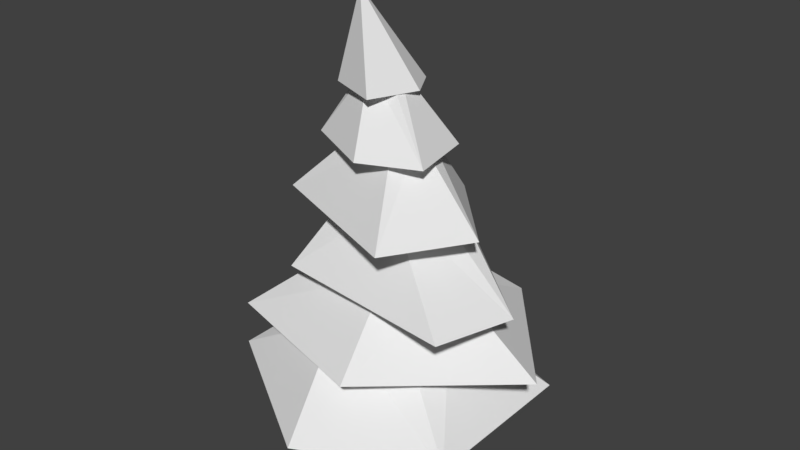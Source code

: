 # Source: Pine2_Snow.blend  (saved by Blender 2.78.0; exported with 4.5.12 LTS)
import bpy
from mathutils import Matrix  # noqa: F401  (used for matrix-valued properties, if any)

bpy.ops.wm.read_factory_settings(use_empty=True)
scene = bpy.context.scene
scene.name = 'Scene'

# ---- collections
col_collection_1 = bpy.data.collections.new('Collection 1'); scene.collection.children.link(col_collection_1)

# ---- world
world_world = bpy.data.worlds.new('World'); scene.world = world_world
world_world.color = (0.05088, 0.05088, 0.05088)
world_world.use_sun_shadow = False
world_world.sun_shadow_jitter_overblur = 0.0
world_world.cycles.sampling_method = 'MANUAL'

# ---- meshes
me_id392 = bpy.data.meshes.new('ID392')
me_id392.from_pydata([(-10.82, -9.164, 201.8), (3.77, 12.59, 163.5), (-14.99, 6.281, 163.5), (3.77, 12.59, 163.5), (-10.82, -9.164, 201.8), (11.78, -1.223, 163.5), (-14.99, 6.281, 163.5), (2.828, -21.72, 163.5), (-19.83, -12.87, 163.5), (3.77, 12.59, 163.5), (11.78, -1.223, 163.5), (-14.99, 6.281, 163.5), (-19.83, -12.87, 163.5), (-10.82, -9.164, 201.8), (11.78, -1.223, 163.5), (-10.82, -9.164, 201.8), (2.828, -21.72, 163.5), (-10.82, -9.164, 201.8), (-19.83, -12.87, 163.5), (2.828, -21.72, 163.5), (2.353, -2.505, 171.6), (20.47, 12.84, 139.5), (-8.375, 1.114, 171.6), (20.47, 12.84, 139.5), (2.353, -2.505, 171.6), (26.14, -16.75, 139.5), (-8.375, 1.114, 171.6), (20.47, 12.84, 139.5), (-16.13, 22.63, 139.5), (2.353, -2.505, 171.6), (1.224, -7.572, 171.6), (26.14, -16.75, 139.5), (-16.13, 22.63, 139.5), (0.9704, -27.7, 139.5), (-30.96, -11.78, 139.5), (20.47, 12.84, 139.5), (26.14, -16.75, 139.5), (-16.13, 22.63, 139.5), (-10.76, -5.017, 171.6), (-8.375, 1.114, 171.6), (-6.155, -9.726, 171.6), (26.14, -16.75, 139.5), (1.224, -7.572, 171.6), (-6.155, -9.726, 171.6), (-30.96, -11.78, 139.5), (0.9704, -27.7, 139.5), (-16.13, 22.63, 139.5), (-30.96, -11.78, 139.5), (-10.76, -5.017, 171.6), (-6.155, -9.726, 171.6), (0.9704, -27.7, 139.5), (26.14, -16.75, 139.5), (-10.76, -5.017, 171.6), (-30.96, -11.78, 139.5), (-6.155, -9.726, 171.6), (11.58, -1.567, 144.8), (6.86, -11.8, 144.8), (23.03, -41.22, 111.8), (6.86, -11.8, 144.8), (-45.6, -14.92, 111.8), (23.03, -41.22, 111.8), (45.34, -6.258, 111.8), (11.58, -1.567, 144.8), (23.03, -41.22, 111.8), (-11.69, -6.025, 144.8), (-45.6, -14.92, 111.8), (6.86, -11.8, 144.8), (-33.84, 19.36, 111.8), (23.03, -41.22, 111.8), (-45.6, -14.92, 111.8), (10.34, 31.08, 111.8), (45.34, -6.258, 111.8), (6.361, 9.133, 144.8), (11.58, -1.567, 144.8), (45.34, -6.258, 111.8), (-33.84, 19.36, 111.8), (-45.6, -14.92, 111.8), (-11.69, -6.025, 144.8), (-8.784, 9.922, 144.8), (10.34, 31.08, 111.8), (-33.84, 19.36, 111.8), (10.34, 31.08, 111.8), (6.361, 9.133, 144.8), (45.34, -6.258, 111.8), (-33.84, 19.36, 111.8), (-11.69, -6.025, 144.8), (-8.784, 9.922, 144.8), (6.361, 9.133, 144.8), (10.34, 31.08, 111.8), (-8.784, 9.922, 144.8), (3.81, -8.409, 116.2), (-35.59, -27.74, 81.89), (49.36, -37.61, 81.89), (3.81, -8.409, 116.2), (-19.74, -3.282, 116.2), (-35.59, -27.74, 81.89), (6.712, 44.6, 81.89), (-35.59, -27.74, 81.89), (-54.33, 23.65, 81.89), (49.36, -37.61, 81.89), (60.69, -3.106, 81.89), (60.69, -3.106, 81.89), (3.81, -8.409, 116.2), (49.36, -37.61, 81.89), (-54.33, 23.65, 81.89), (-35.59, -27.74, 81.89), (-19.74, -3.282, 116.2), (-26.1, 14.05, 116.2), (6.712, 44.6, 81.89), (-54.33, 23.65, 81.89), (8.566, 21.54, 116.2), (60.69, -3.106, 81.89), (6.712, 44.6, 81.89), (60.69, -3.106, 81.89), (10.99, 6.315, 116.2), (3.81, -8.409, 116.2), (-54.33, 23.65, 81.89), (-19.74, -3.282, 116.2), (-26.1, 14.05, 116.2), (-26.1, 14.05, 116.2), (8.566, 21.54, 116.2), (6.712, 44.6, 81.89), (60.69, -3.106, 81.89), (8.566, 21.54, 116.2), (10.99, 6.315, 116.2), (-8.729, 19.66, 87.61), (-43.12, 34.01, 53.27), (-22.83, -5.374, 87.61), (-8.729, 19.66, 87.61), (22.95, 60.24, 53.27), (-43.12, 34.01, 53.27), (-43.12, 34.01, 53.27), (-63.62, -28.69, 53.27), (-22.83, -5.374, 87.61), (22.95, 60.24, 53.27), (-8.729, 19.66, 87.61), (15.72, 18.87, 87.61), (-43.12, 34.01, 53.27), (11.44, -49.72, 53.27), (-63.62, -28.69, 53.27), (22.95, 60.24, 53.27), (70.33, 1.547, 53.27), (7.045, -16.75, 87.61), (-22.83, -5.374, 87.61), (-63.62, -28.69, 53.27), (22.95, 60.24, 53.27), (15.72, 18.87, 87.61), (28.12, -1.269, 87.61), (70.33, 1.547, 53.27), (22.95, 60.24, 53.27), (28.12, -1.269, 87.61), (28.12, -1.269, 87.61), (11.44, -49.72, 53.27), (70.33, 1.547, 53.27), (7.045, -16.75, 87.61), (-63.62, -28.69, 53.27), (11.44, -49.72, 53.27), (28.12, -1.269, 87.61), (7.045, -16.75, 87.61), (11.44, -49.72, 53.27), (54.39, -37.67, 26.26), (19.07, 10.93, 60.6), (14.05, -13.25, 60.6), (54.39, -37.67, 26.26), (14.05, -13.25, 60.6), (-14.95, -23.14, 60.6), (54.84, 37.6, 26.26), (19.07, 10.93, 60.6), (54.39, -37.67, 26.26), (54.39, -37.67, 26.26), (-14.95, -23.14, 60.6), (-2.358, -66.78, 26.26), (-36.83, 71.23, 26.26), (-0.188, 16.08, 26.26), (-8.423, -5.276, 26.26), (54.84, 37.6, 26.26), (16.81, 14.48, 26.26), (54.39, -37.67, 26.26), (-2.358, -66.78, 26.26), (-72.26, -22.3, 26.26), (-0.7284, -16.64, 26.26), (13.51, -4.286, 26.26), (54.84, 37.6, 26.26), (-22.25, 28.83, 60.6), (19.07, 10.93, 60.6), (-2.358, -66.78, 26.26), (-14.95, -23.14, 60.6), (-72.26, -22.3, 26.26), (-36.83, 71.23, 26.26), (-72.26, -22.3, 26.26), (-32.29, -0.358, 60.6), (54.84, 37.6, 26.26), (-36.83, 71.23, 26.26), (-22.25, 28.83, 60.6), (-14.95, -23.14, 60.6), (-32.29, -0.358, 60.6), (-72.26, -22.3, 26.26), (-36.83, 71.23, 26.26), (-32.29, -0.358, 60.6), (-22.25, 28.83, 60.6), (10.28, 24.68, -0.5275), (-7.012, -14.29, -0.5275), (-8.32, 9.702, -0.5275), (5.281, -15.34, -0.5275), (21.3, 8.698, -0.5275), (-0.7284, -16.64, 26.26), (-7.012, -14.29, -0.5275), (5.281, -15.34, -0.5275), (-8.32, 9.702, -0.5275), (-7.012, -14.29, -0.5275), (-8.423, -5.276, 26.26), (-0.188, 16.08, 26.26), (10.28, 24.68, -0.5275), (-8.32, 9.702, -0.5275), (10.28, 24.68, -0.5275), (16.81, 14.48, 26.26), (21.3, 8.698, -0.5275), (21.3, 8.698, -0.5275), (13.51, -4.286, 26.26), (5.281, -15.34, -0.5275), (-0.7284, -16.64, 26.26), (5.281, -15.34, -0.5275), (13.51, -4.286, 26.26), (-8.423, -5.276, 26.26), (-7.012, -14.29, -0.5275), (-0.7284, -16.64, 26.26), (-0.188, 16.08, 26.26), (-8.32, 9.702, -0.5275), (-8.423, -5.276, 26.26), (16.81, 14.48, 26.26), (10.28, 24.68, -0.5275), (-0.188, 16.08, 26.26), (16.81, 14.48, 26.26), (13.51, -4.286, 26.26), (21.3, 8.698, -0.5275)], [], [(0, 1, 2), (3, 4, 5), (6, 7, 8), (7, 6, 9), (7, 9, 10), (11, 12, 13), (14, 15, 16), (17, 18, 19), (20, 21, 22), (23, 24, 25), (26, 27, 28), (29, 30, 31), (32, 33, 34), (33, 32, 35), (33, 35, 36), (37, 38, 39), (40, 41, 42), (43, 44, 45), (46, 47, 48), (49, 50, 51), (52, 53, 54), (55, 56, 57), (58, 59, 60), (61, 62, 63), (64, 65, 66), (67, 68, 69), (68, 67, 70), (68, 70, 71), (72, 73, 74), (75, 76, 77), (78, 79, 80), (81, 82, 83), (84, 85, 86), (87, 88, 89), (90, 91, 92), (93, 94, 95), (96, 97, 98), (97, 96, 99), (99, 96, 100), (101, 102, 103), (104, 105, 106), (107, 108, 109), (110, 111, 112), (113, 114, 115), (116, 117, 118), (119, 120, 121), (122, 123, 124), (125, 126, 127), (128, 129, 130), (131, 132, 133), (134, 135, 136), (137, 138, 139), (138, 137, 140), (138, 140, 141), (142, 143, 144), (145, 146, 147), (148, 149, 150), (151, 152, 153), (154, 155, 156), (157, 158, 159), (160, 161, 162), (163, 164, 165), (166, 167, 168), (169, 170, 171), (172, 173, 174), (173, 172, 175), (173, 175, 176), (176, 175, 177), (172, 178, 179), (178, 172, 174), (178, 174, 180), (178, 180, 177), (177, 180, 181), (177, 181, 176), (182, 183, 184), (185, 186, 187), (188, 189, 190), (191, 192, 193), (194, 195, 196), (197, 198, 199), (200, 201, 202), (201, 200, 203), (203, 200, 204), (205, 206, 207), (208, 209, 210), (211, 212, 213), (214, 215, 216), (217, 218, 219), (220, 221, 222), (223, 224, 225), (226, 227, 228), (229, 230, 231), (232, 233, 234)])
_ca = me_id392.color_attributes.new('Col', 'BYTE_COLOR', 'CORNER')
_ca.data.foreach_set('color', [0.6038, 0.9823, 1.0, 1.0, 0.6038, 0.9823, 1.0, 1.0, 0.6038, 0.9823, 1.0, 1.0, 0.6038, 0.9823, 1.0, 1.0, 0.6038, 0.9823, 1.0, 1.0, 0.6038, 0.9823, 1.0, 1.0, 0.6038, 0.9823, 1.0, 1.0, 0.6038, 0.9823, 1.0, 1.0, 0.6038, 0.9823, 1.0, 1.0, 0.6038, 0.9823, 1.0, 1.0, 0.6038, 0.9823, 1.0, 1.0, 0.6038, 0.9823, 1.0, 1.0, 0.6038, 0.9823, 1.0, 1.0, 0.6038, 0.9823, 1.0, 1.0, 0.6038, 0.9823, 1.0, 1.0, 0.6038, 0.9823, 1.0, 1.0, 0.6038, 0.9823, 1.0, 1.0, 0.6038, 0.9823, 1.0, 1.0, 0.6038, 0.9823, 1.0, 1.0, 0.6038, 0.9823, 1.0, 1.0, 0.6038, 0.9823, 1.0, 1.0, 0.6038, 0.9823, 1.0, 1.0, 0.6038, 0.9823, 1.0, 1.0, 0.6038, 0.9823, 1.0, 1.0, 0.6038, 0.9823, 1.0, 1.0, 0.5647, 0.9216, 0.9047, 1.0, 0.6038, 0.9823, 1.0, 1.0, 0.552, 0.8963, 0.8632, 1.0, 0.6038, 0.9823, 1.0, 1.0, 0.5271, 0.855, 0.807, 1.0, 0.6038, 0.9823, 1.0, 1.0, 0.5647, 0.9216, 0.9047, 1.0, 0.5776, 0.9473, 0.9387, 1.0, 0.6038, 0.9823, 1.0, 1.0, 0.6038, 0.9823, 1.0, 1.0, 0.5583, 0.9047, 0.8796, 1.0, 0.5972, 0.9734, 0.9911, 1.0, 0.5972, 0.9734, 0.9823, 1.0, 0.5972, 0.9734, 0.9911, 1.0, 0.5906, 0.9647, 0.9647, 1.0, 0.5972, 0.9734, 0.9823, 1.0, 0.5906, 0.9647, 0.9647, 1.0, 0.5906, 0.9647, 0.9647, 1.0, 0.5906, 0.9647, 0.9647, 1.0, 0.5776, 0.9473, 0.9387, 1.0, 0.5333, 0.8796, 0.8388, 1.0, 0.6038, 0.9823, 1.0, 1.0, 0.6038, 0.9823, 1.0, 1.0, 0.6038, 0.9823, 1.0, 1.0, 0.4452, 0.7305, 0.6308, 1.0, 0.6038, 0.9823, 1.0, 1.0, 0.6038, 0.9823, 1.0, 1.0, 0.5395, 0.8796, 0.8388, 1.0, 0.5333, 0.8714, 0.8228, 1.0, 0.5333, 0.8796, 0.8388, 1.0, 0.5271, 0.855, 0.807, 1.0, 0.6038, 0.9823, 1.0, 1.0, 0.6038, 0.9823, 1.0, 1.0, 0.4621, 0.7529, 0.6514, 1.0, 0.4452, 0.7305, 0.6308, 1.0, 0.6038, 0.9823, 1.0, 1.0, 0.4508, 0.7379, 0.6376, 1.0, 0.6038, 0.9823, 1.0, 1.0, 0.5972, 0.9734, 0.9823, 1.0, 0.5972, 0.9734, 0.9823, 1.0, 0.1683, 0.2831, 0.09531, 1.0, 0.5776, 0.9387, 0.9216, 1.0, 0.1812, 0.3095, 0.1195, 1.0, 0.15, 0.2623, 0.07619, 1.0, 0.1413, 0.2346, 0.05951, 1.0, 0.5972, 0.9734, 0.9823, 1.0, 0.1683, 0.2831, 0.09531, 1.0, 0.5776, 0.9387, 0.9387, 1.0, 0.1812, 0.3095, 0.1195, 1.0, 0.5776, 0.9387, 0.9216, 1.0, 0.1981, 0.3372, 0.1384, 1.0, 0.1274, 0.2195, 0.04817, 1.0, 0.1746, 0.2918, 0.1022, 1.0, 0.1274, 0.2195, 0.04817, 1.0, 0.1981, 0.3372, 0.1384, 1.0, 0.1559, 0.2542, 0.07619, 1.0, 0.1274, 0.2195, 0.04817, 1.0, 0.1559, 0.2542, 0.07619, 1.0, 0.1329, 0.2307, 0.05448, 1.0, 0.5906, 0.956, 0.9647, 1.0, 0.5906, 0.956, 0.956, 1.0, 0.1329, 0.2195, 0.04971, 1.0, 0.1981, 0.3372, 0.1384, 1.0, 0.1746, 0.2918, 0.1022, 1.0, 0.5647, 0.9216, 0.8963, 1.0, 0.5972, 0.9734, 0.9823, 1.0, 0.1946, 0.3231, 0.1248, 1.0, 0.2195, 0.3613, 0.1746, 1.0, 0.1651, 0.2747, 0.08866, 1.0, 0.5906, 0.956, 0.9647, 1.0, 0.1329, 0.2195, 0.04971, 1.0, 0.1981, 0.3372, 0.1384, 1.0, 0.5647, 0.9216, 0.8963, 1.0, 0.5711, 0.9301, 0.9131, 1.0, 0.5972, 0.9734, 0.9823, 1.0, 0.1946, 0.3231, 0.1248, 1.0, 0.5972, 0.9734, 0.9823, 1.0, 0.227, 0.3712, 0.1779, 1.0, 0.09531, 0.162, 0.01764, 1.0, 0.09531, 0.162, 0.01764, 1.0, 0.227, 0.3712, 0.1779, 1.0, 0.2346, 0.3813, 0.1912, 1.0, 0.09531, 0.162, 0.01764, 1.0, 0.09531, 0.162, 0.01764, 1.0, 0.09531, 0.162, 0.01764, 1.0, 0.09531, 0.162, 0.01764, 1.0, 0.09531, 0.162, 0.01764, 1.0, 0.09531, 0.162, 0.01764, 1.0, 0.09531, 0.162, 0.01764, 1.0, 0.09531, 0.162, 0.01764, 1.0, 0.09531, 0.162, 0.01764, 1.0, 0.09531, 0.162, 0.01764, 1.0, 0.09531, 0.162, 0.01764, 1.0, 0.2874, 0.4678, 0.2789, 1.0, 0.09531, 0.162, 0.01764, 1.0, 0.09531, 0.162, 0.01764, 1.0, 0.09531, 0.162, 0.01764, 1.0, 0.2542, 0.4233, 0.2307, 1.0, 0.2831, 0.4678, 0.2831, 1.0, 0.09531, 0.162, 0.01764, 1.0, 0.09531, 0.162, 0.01764, 1.0, 0.227, 0.3763, 0.1779, 1.0, 0.09531, 0.162, 0.01764, 1.0, 0.09531, 0.162, 0.01764, 1.0, 0.09531, 0.162, 0.01764, 1.0, 0.2664, 0.4452, 0.2582, 1.0, 0.2874, 0.4678, 0.2789, 1.0, 0.09531, 0.162, 0.01764, 1.0, 0.2542, 0.4233, 0.2307, 1.0, 0.2664, 0.4397, 0.2542, 1.0, 0.2831, 0.4678, 0.2831, 1.0, 0.2623, 0.4287, 0.2423, 1.0, 0.09531, 0.162, 0.01764, 1.0, 0.09531, 0.162, 0.01764, 1.0, 0.2542, 0.4287, 0.2384, 1.0, 0.2664, 0.4452, 0.2582, 1.0, 0.09531, 0.162, 0.01764, 1.0, 0.09531, 0.162, 0.01764, 1.0, 0.09531, 0.162, 0.01764, 1.0, 0.09531, 0.162, 0.01764, 1.0, 0.08866, 0.1779, 0.01938, 1.0, 0.09306, 0.1651, 0.0185, 1.0, 0.09531, 0.162, 0.01764, 1.0, 0.09531, 0.162, 0.01764, 1.0, 0.09531, 0.162, 0.01764, 1.0, 0.08866, 0.1779, 0.01938, 1.0, 0.09531, 0.162, 0.01764, 1.0, 0.09531, 0.162, 0.01764, 1.0, 0.09306, 0.1651, 0.0185, 1.0, 0.08022, 0.1981, 0.02122, 1.0, 0.09531, 0.162, 0.01764, 1.0, 0.08022, 0.1981, 0.02122, 1.0, 0.09306, 0.1651, 0.0185, 1.0, 0.09084, 0.1714, 0.0185, 1.0, 0.09084, 0.1746, 0.01938, 1.0, 0.09084, 0.1714, 0.0185, 1.0, 0.09531, 0.162, 0.01764, 1.0, 0.09531, 0.162, 0.01764, 1.0, 0.09531, 0.162, 0.01764, 1.0, 0.09531, 0.162, 0.01764, 1.0, 0.08022, 0.1946, 0.02029, 1.0, 0.09531, 0.162, 0.01764, 1.0, 0.09531, 0.162, 0.01764, 1.0, 0.08866, 0.1779, 0.01938, 1.0, 0.08022, 0.1946, 0.02029, 1.0, 0.09531, 0.162, 0.01764, 1.0, 0.09531, 0.162, 0.01764, 1.0, 0.09531, 0.162, 0.01764, 1.0, 0.09531, 0.162, 0.01764, 1.0, 0.09531, 0.162, 0.01764, 1.0, 0.09531, 0.162, 0.01764, 1.0, 0.09531, 0.162, 0.01764, 1.0, 0.09531, 0.162, 0.01764, 1.0, 0.09531, 0.162, 0.01764, 1.0, 0.09531, 0.162, 0.01764, 1.0, 0.09531, 0.162, 0.01764, 1.0, 0.09531, 0.162, 0.01764, 1.0, 0.09531, 0.162, 0.01764, 1.0, 0.09531, 0.162, 0.01764, 1.0, 0.09531, 0.162, 0.01764, 1.0, 0.08022, 0.2016, 0.02122, 1.0, 0.09306, 0.1651, 0.01764, 1.0, 0.09531, 0.162, 0.01764, 1.0, 0.09531, 0.162, 0.01764, 1.0, 0.09531, 0.162, 0.01764, 1.0, 0.09084, 0.1683, 0.0185, 1.0, 0.09531, 0.162, 0.01764, 1.0, 0.09531, 0.162, 0.01764, 1.0, 0.162, 0.09531, 0.04971, 1.0, 0.162, 0.09531, 0.04971, 1.0, 0.162, 0.09531, 0.04971, 1.0, 0.09531, 0.162, 0.01764, 1.0, 0.1384, 0.117, 0.04092, 1.0, 0.162, 0.09531, 0.04971, 1.0, 0.04667, 0.3185, 0.03071, 1.0, 0.162, 0.09531, 0.04971, 1.0, 0.162, 0.09531, 0.04971, 1.0, 0.1413, 0.1119, 0.04092, 1.0, 0.06301, 0.2582, 0.03434, 1.0, 0.09531, 0.162, 0.01764, 1.0, 0.03955, 0.305, 0.02843, 1.0, 0.09531, 0.162, 0.01764, 1.0, 0.03955, 0.305, 0.02843, 1.0, 0.09531, 0.162, 0.01764, 1.0, 0.162, 0.09531, 0.04971, 1.0, 0.03955, 0.305, 0.02843, 1.0, 0.162, 0.09531, 0.04971, 1.0, 0.162, 0.09531, 0.04971, 1.0, 0.09084, 0.1683, 0.0185, 1.0, 0.162, 0.09531, 0.04971, 1.0, 0.08438, 0.1812, 0.02029, 1.0, 0.04519, 0.3325, 0.0319, 1.0, 0.162, 0.09531, 0.04971, 1.0, 0.162, 0.09531, 0.04971, 1.0, 0.04519, 0.3325, 0.0319, 1.0, 0.162, 0.09531, 0.04971, 1.0, 0.162, 0.09531, 0.04971, 1.0, 0.09306, 0.1651, 0.01764, 1.0, 0.09531, 0.162, 0.01764, 1.0, 0.09531, 0.162, 0.01764, 1.0, 0.09084, 0.1683, 0.0185, 1.0, 0.09084, 0.1683, 0.0185, 1.0, 0.09531, 0.162, 0.01764, 1.0, 0.09306, 0.1651, 0.01764, 1.0, 0.09531, 0.162, 0.01764, 1.0, 0.09084, 0.1683, 0.01938, 1.0, 0.09306, 0.1651, 0.01764, 1.0, 0.09531, 0.162, 0.01764, 1.0, 0.09531, 0.162, 0.01764, 1.0, 0.09084, 0.1683, 0.01938, 1.0, 0.09084, 0.1714, 0.01938, 1.0, 0.09531, 0.162, 0.01764, 1.0, 0.09306, 0.1651, 0.01764, 1.0, 0.0865, 0.1779, 0.02029, 1.0, 0.09531, 0.162, 0.01764, 1.0, 0.159, 0.09759, 0.04971, 1.0, 0.1441, 0.1119, 0.04817, 1.0, 0.162, 0.09531, 0.04971, 1.0, 0.1441, 0.1119, 0.04817, 1.0, 0.159, 0.09759, 0.04971, 1.0, 0.1356, 0.1248, 0.04667, 1.0, 0.1356, 0.1248, 0.04667, 1.0, 0.159, 0.09759, 0.04971, 1.0, 0.162, 0.09531, 0.04971, 1.0, 0.162, 0.09531, 0.04971, 1.0, 0.162, 0.09531, 0.04971, 1.0, 0.162, 0.09531, 0.04971, 1.0, 0.162, 0.09531, 0.04971, 1.0, 0.162, 0.09531, 0.04971, 1.0, 0.162, 0.09531, 0.04971, 1.0, 0.1529, 0.1022, 0.04519, 1.0, 0.162, 0.09531, 0.04971, 1.0, 0.162, 0.09531, 0.04971, 1.0, 0.162, 0.09531, 0.04971, 1.0, 0.09759, 0.159, 0.0185, 1.0, 0.1329, 0.1195, 0.03434, 1.0, 0.162, 0.09531, 0.04971, 1.0, 0.09759, 0.159, 0.01938, 1.0, 0.1329, 0.1195, 0.0331, 1.0, 0.159, 0.09759, 0.04971, 1.0, 0.159, 0.09759, 0.04817, 1.0, 0.15, 0.1095, 0.04817, 1.0, 0.162, 0.09531, 0.04971, 1.0, 0.162, 0.09531, 0.04971, 1.0, 0.162, 0.09531, 0.04971, 1.0, 0.159, 0.09759, 0.04817, 1.0, 0.162, 0.09531, 0.04971, 1.0, 0.162, 0.09531, 0.04971, 1.0, 0.09759, 0.159, 0.0185, 1.0, 0.162, 0.09531, 0.04971, 1.0, 0.1559, 0.0999, 0.04667, 1.0, 0.162, 0.09531, 0.04971, 1.0, 0.09759, 0.159, 0.01938, 1.0, 0.162, 0.09531, 0.04971, 1.0])
me_id392.use_remesh_preserve_volume = False
me_id392.use_remesh_preserve_attributes = False
me_id392.use_mirror_vertex_groups = False
me_id392.update()

# ---- objects
ob_sketchup_062 = bpy.data.objects.new('SketchUp.062', me_id392)

# ---- transforms, parenting, visibility, modifiers, constraints
ob_sketchup_062.location = (0.05491, 0.0, 0.0)
ob_sketchup_062.scale = (0.0254, 0.0254, 0.0254)
ob_sketchup_062.lineart.crease_threshold = 0.0

# ---- collection membership
col_collection_1.objects.link(ob_sketchup_062)

# ---- scene / render settings (as saved in the file)
scene.frame_start = 1; scene.frame_end = 250; scene.frame_set(1)
scene.render.engine = 'BLENDER_EEVEE_NEXT'
scene.render.resolution_percentage = 50
scene.render.dither_intensity = 0.0
scene.cycles.use_denoising = False
scene.cycles.samples = 128
scene.cycles.sampling_pattern = 'TABULATED_SOBOL'
scene.cycles.light_sampling_threshold = 0.0
scene.cycles.use_adaptive_sampling = False
scene.cycles.use_light_tree = False
scene.cycles.blur_glossy = 0.0
scene.cycles.sample_clamp_indirect = 0.0
scene.view_settings.view_transform = 'Standard'
bpy.context.view_layer.update()

# ---- added for rendering (the .blend has no active camera and no usable light): camera, sun
cam_auto = bpy.data.cameras.new('AutoCamera')
cam_auto.lens = 50.0
cam_auto.sensor_width = 36.0
cam_auto.clip_end = 1000.0
ob_auto_camera = bpy.data.objects.new('AutoCamera', cam_auto)
scene.collection.objects.link(ob_auto_camera)
ob_auto_camera.location = (6.69099, -7.93635, 7.88519)
ob_auto_camera.rotation_euler = (1.09748, -7.21219e-08, 0.694738)
scene.camera = ob_auto_camera
light_auto_sun = bpy.data.lights.new('AutoSun', 'SUN')
light_auto_sun.energy = 3.0
light_auto_sun.angle = 0.0523599
ob_auto_sun = bpy.data.objects.new('AutoSun', light_auto_sun)
scene.collection.objects.link(ob_auto_sun)
ob_auto_sun.rotation_euler = (0.872665, 0.174533, 0.523599)
bpy.context.view_layer.update()
